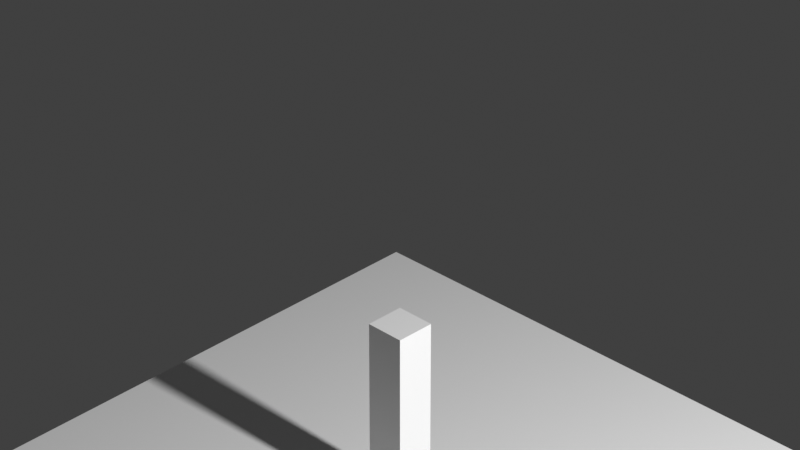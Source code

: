 # Source: scene.blend  (saved by Blender 3.0.42; exported with 4.5.12 LTS)
import bpy
from mathutils import Matrix  # noqa: F401  (used for matrix-valued properties, if any)

bpy.ops.wm.read_factory_settings(use_empty=True)
scene = bpy.context.scene
scene.name = 'Scene'

# ---- collections
col_collection = bpy.data.collections.new('Collection'); scene.collection.children.link(col_collection)

# ---- world
world_world = bpy.data.worlds.new('World'); scene.world = world_world
world_world.use_nodes = True; world_world.node_tree.nodes.clear()
_N = world_world.node_tree.nodes; _L = world_world.node_tree.links
n0 = _N.new('ShaderNodeOutputWorld'); n0.name = 'World Output'; n0.location = (300, 300)
n1 = _N.new('ShaderNodeBackground'); n1.name = 'Background'; n1.location = (10, 300)
n1.inputs[0].default_value = (0.05088, 0.05088, 0.05088, 1.0)
_L.new(n1.outputs[0], n0.inputs[0])
n0.is_active_output = True
world_world.color = (0.05088, 0.05088, 0.05088)
world_world.use_sun_shadow = False
world_world.sun_shadow_jitter_overblur = 0.0

# ---- cameras
cam_camera = bpy.data.cameras.new('Camera')
cam_camera.clip_end = 100.0
cam_camera.lens = 136.2
cam_camera.ortho_scale = 7.314

# ---- lights
light_light = bpy.data.lights.new('Light', 'POINT')
light_light.transmission_factor = 0.0
light_light.energy = 1000.0
light_light.shadow_soft_size = 0.1
light_light.shadow_maximum_resolution = 0.006
light_light.use_absolute_resolution = True

# ---- meshes
me_plane = bpy.data.meshes.new('Plane')
me_plane.from_pydata([(-1.0, -1.0, 0.0), (1.0, -1.0, 0.0), (-1.0, 1.0, 0.0), (1.0, 1.0, 0.0)], [], [(0, 1, 3, 2)])
_uv = me_plane.uv_layers.new(name='UVMap')
_uv.uv.foreach_set('vector', [0.0, 0.0, 1.0, 0.0, 1.0, 1.0, 0.0, 1.0])
me_plane.use_remesh_fix_poles = True
me_plane.use_remesh_preserve_attributes = False
me_plane.update()
me_cube_001 = bpy.data.meshes.new('Cube.001')
me_cube_001.from_pydata([(-1.0, -1.0, -1.0), (-1.0, -1.0, 1.0), (-1.0, 1.0, -1.0), (-1.0, 1.0, 1.0), (1.0, -1.0, -1.0), (1.0, -1.0, 1.0), (1.0, 1.0, -1.0), (1.0, 1.0, 1.0)], [], [(0, 1, 3, 2), (2, 3, 7, 6), (6, 7, 5, 4), (4, 5, 1, 0), (2, 6, 4, 0), (7, 3, 1, 5)])
_uv = me_cube_001.uv_layers.new(name='UVMap')
_uv.uv.foreach_set('vector', [0.375, 0.0, 0.625, 0.0, 0.625, 0.25, 0.375, 0.25, 0.375, 0.25, 0.625, 0.25, 0.625, 0.5, 0.375, 0.5, 0.375, 0.5, 0.625, 0.5, 0.625, 0.75, 0.375, 0.75, 0.375, 0.75, 0.625, 0.75, 0.625, 1.0, 0.375, 1.0, 0.125, 0.5, 0.375, 0.5, 0.375, 0.75, 0.125, 0.75, 0.625, 0.5, 0.875, 0.5, 0.875, 0.75, 0.625, 0.75])
me_cube_001.use_remesh_fix_poles = True
me_cube_001.use_remesh_preserve_attributes = False
me_cube_001.update()

# ---- objects
ob_light = bpy.data.objects.new('Light', light_light)
ob_camera = bpy.data.objects.new('Camera', cam_camera)
ob_plane = bpy.data.objects.new('Plane', me_plane)
ob_cube = bpy.data.objects.new('Cube', me_cube_001)

# ---- transforms, parenting, visibility, modifiers, constraints
ob_light.location = (4.0, 0.0, 3.0)
ob_light.rotation_euler = (0.6503, 0.05522, 1.879)
ob_light.lock_rotations_4d = False
ob_light.empty_display_type = 'ARROWS'
ob_light.color = (0.0, 0.0, 0.0, 0.0)
ob_light.lineart.crease_threshold = 0.0
ob_camera.location = (5.0, -5.0, 5.0)
ob_camera.rotation_euler = (1.047, 0.0, 0.7854)
ob_camera.lock_rotations_4d = False
ob_camera.empty_display_type = 'ARROWS'
ob_camera.color = (0.0, 0.0, 0.0, 0.0)
ob_camera.display_type = 'WIRE'
ob_camera.lineart.crease_threshold = 0.0
ob_plane.location = (0.0, 0.0, 0.0)
ob_plane.scale = (0.9969, 0.9969, 0.1818)
ob_plane.delta_rotation_euler = (0.0, 0.0, 0.008727)
ob_cube.location = (0.0, 0.0, 0.3)
ob_cube.scale = (0.06028, 0.06028, 0.3014)

# ---- collection membership
col_collection.objects.link(ob_light)
col_collection.objects.link(ob_camera)
col_collection.objects.link(ob_plane)
col_collection.objects.link(ob_cube)

# ---- scene / render settings (as saved in the file)
scene.camera = ob_camera
scene.frame_start = 1; scene.frame_end = 250; scene.frame_set(1)
scene.render.engine = 'BLENDER_EEVEE_NEXT'
scene.cycles.sampling_pattern = 'TABULATED_SOBOL'
scene.cycles.use_light_tree = False
scene.view_settings.view_transform = 'Standard'
bpy.context.view_layer.update()

